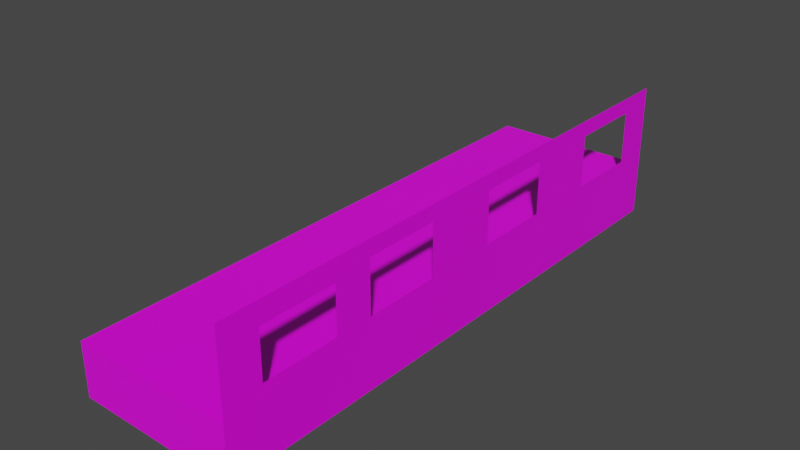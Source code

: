 # Source: tutoreal_level.blend  (saved by Blender 3.0.42; exported with 4.5.12 LTS)
import bpy
from mathutils import Matrix  # noqa: F401  (used for matrix-valued properties, if any)

bpy.ops.wm.read_factory_settings(use_empty=True)
scene = bpy.context.scene
scene.name = 'Scene'

# ---- collections
col_collection = bpy.data.collections.new('Collection'); scene.collection.children.link(col_collection)

# ---- images (referenced by path relative to the original .blend; pixels are not part of the script)
import os
ASSET_DIR = os.environ.get("B2B_ASSET_DIR", "")  # directory of the original .blend (textures are referenced by path, not embedded)
HERE = os.path.dirname(os.path.abspath(__file__))  # packed textures are extracted next to this script under _unpacked/

def load_image(name, relpath, width, height, colorspace="sRGB"):
    """Load a texture the original file referenced (path relative to the .blend, or extracted next to this script)."""
    p = next((c for c in (os.path.join(HERE, relpath), os.path.join(ASSET_DIR, relpath)) if relpath and os.path.exists(c)), "")
    if p:
        img = bpy.data.images.load(p, check_existing=True)
        img.name = name
    else:  # same state as the original file: an image datablock whose file is absent (Cycles renders it pink)
        img = bpy.data.images.new(name, width, height)
        img.source = "FILE"
        img.filepath = "//" + (relpath or name)
    img.colorspace_settings.name = colorspace
    return img
img_ground_texture_png = load_image('ground texture.png', 'ground texture.png', 1024, 1024, 'sRGB')

# ---- materials (node trees are filled in below, after node groups)
mat_texture = bpy.data.materials.new('texture')
mat_texture.alpha_threshold = 0.0
mat_texture.use_transparent_shadow = False
mat_texture.line_color = (0.0, 0.0, 0.0, 1.0)

# ---- material node trees
mat_texture.use_nodes = True; mat_texture.node_tree.nodes.clear()
_N = mat_texture.node_tree.nodes; _L = mat_texture.node_tree.links
n0 = _N.new('ShaderNodeOutputMaterial'); n0.name = 'Material Output'; n0.location = (300, 300)
n1 = _N.new('ShaderNodeBsdfPrincipled'); n1.name = 'Principled BSDF'; n1.location = (10, 300)
n1.distribution = 'GGX'
n1.subsurface_method = 'RANDOM_WALK_SKIN'
n1.inputs[2].default_value = 0.4
n1.inputs[3].default_value = 1.45
n1.inputs[27].default_value = (0.0, 0.0, 0.0, 1.0)
n1.inputs[28].default_value = 1.0
n2 = _N.new('ShaderNodeTexImage'); n2.name = 'Image Texture'; n2.location = (-280, 275)
n2.image = img_ground_texture_png
_L.new(n1.outputs[0], n0.inputs[0])
_L.new(n2.outputs[0], n1.inputs[0])
n0.is_active_output = True

# ---- world
world_world = bpy.data.worlds.new('World'); scene.world = world_world
world_world.use_nodes = True; world_world.node_tree.nodes.clear()
_N = world_world.node_tree.nodes; _L = world_world.node_tree.links
n0 = _N.new('ShaderNodeOutputWorld'); n0.name = 'World Output'; n0.location = (300, 300)
n1 = _N.new('ShaderNodeBackground'); n1.name = 'Background'; n1.location = (10, 300)
n1.inputs[0].default_value = (0.05088, 0.05088, 0.05088, 1.0)
_L.new(n1.outputs[0], n0.inputs[0])
n0.is_active_output = True
world_world.color = (0.05088, 0.05088, 0.05088)
world_world.use_sun_shadow = False
world_world.sun_shadow_jitter_overblur = 0.0

# ---- meshes
me_cube = bpy.data.meshes.new('Cube')
me_cube.from_pydata([(38.85, 83.61, 23.74), (38.85, 83.61, 1.0), (38.85, 83.61, -13.5), (-6.124, 83.61, 1.0), (-6.124, 83.61, -13.5), (38.85, 0.0, 23.74), (38.85, 83.61, 12.37), (38.85, 0.0, 1.0), (38.85, 0.0, 12.37), (38.85, -41.81, 23.74), (38.85, 83.61, 6.686), (38.85, -41.81, 1.0), (38.85, 41.81, 23.74), (38.85, 83.61, 18.06), (38.85, 41.81, 1.0), (38.85, 0.0, 18.06), (38.85, 0.0, 6.686), (38.85, 41.81, 12.37), (38.85, -41.81, 12.37), (38.85, -41.81, 6.686), (38.85, 41.81, 6.686), (38.85, 41.81, 18.06), (38.85, -41.81, 18.06), (38.85, -62.71, 23.74), (38.85, 83.61, 3.843), (38.85, -62.71, 1.0), (38.85, 20.9, 23.74), (38.85, 83.61, 15.21), (38.85, 20.9, 1.0), (38.85, 0.0, 20.9), (38.85, 0.0, 9.529), (38.85, -20.9, 23.74), (38.85, 83.61, 9.529), (38.85, -20.9, 1.0), (38.85, 62.71, 23.74), (38.85, 83.61, 20.9), (38.85, 62.71, 1.0), (38.85, 0.0, 15.21), (38.85, 0.0, 3.843), (38.85, -62.71, 12.37), (38.85, -41.81, 9.529), (38.85, -41.81, 3.843), (38.85, -62.71, 6.686), (38.85, 41.81, 9.529), (38.85, 41.81, 3.843), (38.85, 41.81, 20.9), (38.85, 41.81, 15.21), (38.85, -41.81, 20.9), (38.85, -41.81, 15.21), (38.85, -62.71, 18.06), (38.85, -62.71, 15.21), (38.85, -20.9, 20.9), (38.85, 62.71, 20.9), (38.85, 20.9, 3.843), (38.85, 62.71, 3.843), (38.85, -62.71, 3.843), (38.85, -20.9, 3.843), (38.85, -62.71, 9.529), (38.85, 20.9, 20.9), (38.85, -62.71, 20.9), (38.85, -73.16, 23.74), (38.85, 83.61, 2.421), (38.85, -73.16, 1.0), (38.85, 10.45, 23.74), (38.85, 83.61, 13.79), (38.85, 10.45, 1.0), (38.85, 0.0, 22.32), (38.85, 0.0, 10.95), (38.85, 73.16, 12.37), (38.85, -10.45, 12.37), (38.85, -31.35, 23.74), (38.85, 83.61, 8.107), (38.85, -31.35, 1.0), (38.85, 52.26, 23.74), (38.85, 83.61, 19.48), (38.85, 52.26, 1.0), (38.85, 0.0, 16.64), (38.85, 0.0, 5.264), (38.85, 31.35, 12.37), (38.85, -41.81, 10.95), (38.85, -41.81, 5.264), (38.85, -10.45, 6.686), (38.85, 41.81, 10.95), (38.85, 41.81, 5.264), (38.85, 73.16, 6.686), (38.85, 31.35, 6.686), (38.85, 41.81, 22.32), (38.85, 41.81, 16.64), (38.85, 73.16, 18.06), (38.85, 31.35, 18.06), (38.85, -41.81, 22.32), (38.85, -41.81, 16.64), (38.85, -10.45, 18.06), (38.85, -52.26, 18.06), (38.85, -52.26, 23.74), (38.85, 83.61, 5.264), (38.85, -52.26, 1.0), (38.85, 31.35, 23.74), (38.85, 83.61, 16.64), (38.85, 31.35, 1.0), (38.85, 0.0, 19.48), (38.85, 0.0, 8.107), (38.85, 52.26, 12.37), (38.85, -31.35, 12.37), (38.85, -10.45, 23.74), (38.85, 83.61, 10.95), (38.85, -10.45, 1.0), (38.85, -73.16, -13.49), (38.85, 73.16, 23.74), (38.85, 83.61, 22.32), (38.85, 73.16, 1.0), (38.85, 0.0, 13.79), (38.85, 0.0, 2.421), (38.85, 10.45, 12.37), (38.85, -73.16, 12.37), (38.85, -41.81, 8.107), (38.85, -41.81, 2.421), (38.85, -31.35, 6.686), (38.85, -73.16, 6.686), (38.85, 41.81, 8.107), (38.85, 41.81, 2.421), (38.85, 52.26, 6.686), (38.85, 10.45, 6.686), (38.85, 41.81, 19.48), (38.85, 41.81, 13.79), (38.85, 52.26, 18.06), (38.85, 10.45, 18.06), (38.85, -41.81, 19.48), (38.85, -41.81, 13.79), (38.85, -31.35, 18.06), (38.85, -73.16, 18.06), (38.85, -62.71, 16.64), (38.85, -62.71, 13.79), (38.85, -73.16, 15.21), (38.85, -10.45, 15.21), (38.85, -31.35, 15.21), (38.85, -20.9, 22.32), (38.85, -20.9, 19.48), (38.85, -10.45, 20.9), (38.85, -31.35, 20.9), (38.85, 31.35, 15.21), (38.85, 10.45, 15.21), (38.85, 73.16, 15.21), (38.85, 52.26, 15.21), (38.85, 62.71, 22.32), (38.85, 62.71, 19.48), (38.85, 73.16, 20.9), (38.85, 52.26, 20.9), (38.85, 20.9, 5.264), (38.85, 20.9, 2.421), (38.85, 31.35, 3.843), (38.85, 10.45, 3.843), (38.85, 62.71, 5.264), (38.85, 62.71, 2.421), (38.85, 73.16, 3.843), (38.85, 52.26, 3.843), (38.85, 73.16, 9.529), (38.85, 52.26, 9.529), (38.85, -62.71, 5.264), (38.85, -62.71, 2.421), (38.85, -52.26, 3.843), (38.85, -73.16, 3.843), (38.85, -20.9, 5.264), (38.85, -20.9, 2.421), (38.85, -10.45, 3.843), (38.85, -31.35, 3.843), (38.85, -10.45, 9.529), (38.85, -31.35, 9.529), (38.85, -62.71, 10.95), (38.85, -62.71, 8.107), (38.85, -73.16, 9.529), (38.85, 31.35, 9.529), (38.85, 10.45, 9.529), (38.85, 20.9, 22.32), (38.85, 20.9, 19.48), (38.85, 31.35, 20.9), (38.85, 10.45, 20.9), (38.85, -62.71, 22.32), (38.85, -62.71, 19.48), (38.85, -52.26, 20.9), (38.85, -73.16, 20.9), (38.85, -73.16, 19.48), (38.85, -52.26, 19.48), (38.85, -52.26, 22.32), (38.85, 10.45, 19.48), (38.85, 31.35, 19.48), (38.85, 31.35, 22.32), (38.85, 10.45, 8.107), (38.85, 31.35, 8.107), (38.85, 31.35, 10.95), (38.85, -73.16, 8.107), (38.85, -31.35, 8.107), (38.85, -10.45, 8.107), (38.85, -10.45, 10.95), (38.85, -31.35, 2.421), (38.85, -10.45, 2.421), (38.85, -10.45, 5.264), (38.85, -73.16, 2.421), (38.85, -52.26, 2.421), (38.85, -52.26, 5.264), (38.85, 52.26, 8.107), (38.85, 73.16, 8.107), (38.85, 73.16, 10.95), (38.85, 52.26, 2.421), (38.85, 73.16, 2.421), (38.85, 73.16, 5.264), (38.85, 10.45, 2.421), (38.85, 31.35, 2.421), (38.85, 31.35, 5.264), (38.85, 52.26, 19.48), (38.85, 73.16, 19.48), (38.85, 73.16, 22.32), (38.85, 52.26, 13.79), (38.85, 73.16, 13.79), (38.85, 73.16, 16.64), (38.85, 10.45, 13.79), (38.85, 31.35, 13.79), (38.85, 31.35, 16.64), (38.85, -31.35, 19.48), (38.85, -10.45, 19.48), (38.85, -10.45, 22.32), (38.85, -31.35, 13.79), (38.85, -10.45, 13.79), (38.85, -10.45, 16.64), (38.85, -73.16, 13.79), (38.85, -73.16, 16.64), (38.85, -31.35, 16.64), (38.85, -31.35, 22.32), (38.85, 10.45, 16.64), (38.85, 52.26, 16.64), (38.85, 52.26, 22.32), (38.85, 10.45, 5.264), (38.85, 52.26, 5.264), (38.85, 52.26, 10.95), (38.85, -73.16, 5.264), (38.85, -31.35, 5.264), (38.85, -31.35, 10.95), (38.85, -73.16, 10.95), (38.85, 10.45, 10.95), (38.85, 10.45, 22.32), (38.85, -73.16, 22.32), (38.85, -73.16, -13.49), (38.85, -61.32, -13.5), (38.85, -50.17, -13.5), (38.85, -39.02, -13.5), (38.85, -27.87, -13.5), (38.85, -16.72, -13.5), (38.85, -5.574, -13.5), (38.85, 5.574, -13.5), (38.85, 16.72, -13.5), (38.85, 27.87, -13.5), (38.85, 39.02, -13.5), (38.85, 50.17, -13.5), (38.85, 61.32, -13.5), (38.85, 72.46, -13.5), (-6.124, -72.46, 1.0), (-6.124, -61.32, 1.0), (-6.124, -50.17, 1.0), (-6.124, -39.02, 1.0), (-6.124, -27.87, 1.0), (-6.124, -16.72, 1.0), (-6.124, -5.574, 1.0), (-6.124, 5.574, 1.0), (-6.124, 16.72, 1.0), (-6.124, 27.87, 1.0), (-6.124, 39.02, 1.0), (-6.124, 50.17, 1.0), (-6.124, 61.32, 1.0), (-6.124, 72.46, 1.0), (-6.124, 72.46, -13.5), (-6.124, 61.32, -13.5), (-6.124, 50.17, -13.5), (-6.124, 39.02, -13.5), (-6.124, 27.87, -13.5), (-6.124, 16.72, -13.5), (-6.124, 5.574, -13.5), (-6.124, -5.574, -13.5), (-6.124, -16.72, -13.5), (-6.124, -27.87, -13.5), (-6.124, -39.02, -13.5), (-6.124, -50.17, -13.5), (-6.124, -61.32, -13.5), (-6.124, -72.46, -13.5)], [], [(2, 1, 110, 36, 75, 14, 99, 28, 65, 7, 106, 33, 72, 11, 96, 25, 62, 107, 242, 243, 244, 245, 246, 247, 248, 249, 250, 251, 252, 253, 254), (4, 3, 1, 2), (269, 268, 3, 4), (239, 66, 5, 63), (238, 67, 8, 113), (236, 79, 18, 103), (235, 80, 19, 117), (233, 82, 17, 102), (232, 83, 20, 121), (231, 77, 16, 122), (230, 86, 12, 73), (229, 87, 21, 125), (228, 76, 15, 126), (227, 90, 9, 70), (226, 91, 22, 129), (221, 128, 48, 135), (220, 136, 31, 104), (219, 137, 51, 138), (218, 127, 47, 139), (215, 111, 37, 141), (212, 124, 46, 143), (211, 144, 34, 108), (210, 145, 52, 146), (209, 123, 45, 147), (207, 149, 53, 150), (206, 112, 38, 151), (204, 153, 54, 154), (203, 120, 44, 155), (200, 119, 43, 157), (198, 159, 55, 160), (195, 163, 56, 164), (194, 116, 41, 165), (191, 115, 40, 167), (187, 101, 30, 172), (186, 173, 26, 97), (185, 174, 58, 175), (184, 100, 29, 176), (183, 177, 23, 94), (182, 178, 59, 179), (178, 181, 180, 59), (49, 130, 181, 178), (127, 182, 179, 47), (22, 93, 182, 127), (93, 49, 178, 182), (90, 183, 94, 9), (47, 179, 183, 90), (179, 59, 177, 183), (174, 184, 176, 58), (126, 15, 100, 184), (123, 185, 175, 45), (21, 89, 185, 123), (86, 186, 97, 12), (45, 175, 186, 86), (175, 58, 173, 186), (122, 16, 101, 187), (119, 188, 171, 43), (20, 85, 188, 119), (82, 189, 78, 17), (43, 171, 189, 82), (169, 190, 170, 57), (42, 118, 190, 169), (117, 19, 115, 191), (101, 192, 166, 30), (16, 81, 192, 101), (67, 193, 69, 8), (30, 166, 193, 67), (163, 194, 165, 56), (33, 72, 194, 163), (72, 11, 116, 194), (112, 195, 164, 38), (7, 106, 195, 112), (106, 33, 163, 195), (77, 196, 81, 16), (38, 164, 196, 77), (164, 56, 162, 196), (159, 197, 161, 55), (25, 62, 197, 159), (116, 198, 160, 41), (11, 96, 198, 116), (96, 25, 159, 198), (41, 160, 199, 80), (160, 55, 158, 199), (121, 20, 119, 200), (71, 201, 156, 32), (10, 84, 201, 71), (105, 202, 68, 6), (32, 156, 202, 105), (153, 203, 155, 54), (36, 75, 203, 153), (75, 14, 120, 203), (61, 204, 154, 24), (1, 110, 204, 61), (110, 36, 153, 204), (95, 205, 84, 10), (24, 154, 205, 95), (154, 54, 152, 205), (149, 206, 151, 53), (28, 65, 206, 149), (65, 7, 112, 206), (120, 207, 150, 44), (14, 99, 207, 120), (99, 28, 149, 207), (83, 208, 85, 20), (44, 150, 208, 83), (150, 53, 148, 208), (145, 209, 147, 52), (125, 21, 123, 209), (74, 210, 146, 35), (13, 88, 210, 74), (109, 211, 108, 0), (35, 146, 211, 109), (146, 52, 144, 211), (102, 17, 124, 212), (64, 213, 142, 27), (6, 68, 213, 64), (98, 214, 88, 13), (27, 142, 214, 98), (113, 8, 111, 215), (124, 216, 140, 46), (17, 78, 216, 124), (87, 217, 89, 21), (46, 140, 217, 87), (137, 218, 139, 51), (129, 22, 127, 218), (100, 219, 138, 29), (15, 92, 219, 100), (66, 220, 104, 5), (29, 138, 220, 66), (138, 51, 136, 220), (103, 18, 128, 221), (111, 222, 134, 37), (8, 69, 222, 111), (76, 223, 92, 15), (37, 134, 223, 76), (132, 224, 133, 50), (39, 114, 224, 132), (131, 225, 130, 49), (50, 133, 225, 131), (135, 48, 91, 226), (136, 227, 70, 31), (51, 139, 227, 136), (139, 47, 90, 227), (141, 37, 76, 228), (143, 46, 87, 229), (144, 230, 73, 34), (52, 147, 230, 144), (147, 45, 86, 230), (53, 151, 231, 148), (151, 38, 77, 231), (54, 155, 232, 152), (155, 44, 83, 232), (157, 43, 82, 233), (158, 234, 118, 42), (55, 161, 234, 158), (56, 165, 235, 162), (165, 41, 80, 235), (167, 40, 79, 236), (168, 237, 114, 39), (57, 170, 237, 168), (172, 30, 67, 238), (173, 239, 63, 26), (58, 176, 239, 173), (176, 29, 66, 239), (177, 240, 60, 23), (59, 180, 240, 177), (282, 241, 62, 255), (282, 255, 256, 281), (281, 256, 257, 280), (280, 257, 258, 279), (279, 258, 259, 278), (278, 259, 260, 277), (277, 260, 261, 276), (276, 261, 262, 275), (275, 262, 263, 274), (274, 263, 264, 273), (273, 264, 265, 272), (272, 265, 266, 271), (271, 266, 267, 270), (270, 267, 268, 269), (4, 2, 254, 269), (269, 254, 253, 270), (270, 253, 252, 271), (271, 252, 251, 272), (272, 251, 250, 273), (273, 250, 249, 274), (274, 249, 248, 275), (275, 248, 247, 276), (276, 247, 246, 277), (277, 246, 245, 278), (278, 245, 244, 279), (279, 244, 243, 280), (280, 243, 242, 281), (281, 242, 107, 241, 282), (1, 3, 268, 267, 266, 265, 264, 263, 262, 261, 260, 259, 258, 257, 256, 255, 62, 25, 96, 11, 72, 33, 106, 7, 65, 28, 99, 14, 75, 36, 110)])
_uv = me_cube.uv_layers.new(name='UVMap')
_uv.uv.foreach_set('vector', [0.375, 0.75, 0.625, 0.75, 0.625, 0.7656, 0.625, 0.7812, 0.625, 0.7969, 0.625, 0.8125, 0.625, 0.8281, 0.625, 0.8438, 0.625, 0.8594, 0.625, 0.875, 0.625, 0.8906, 0.625, 0.9062, 0.625, 0.9219, 0.625, 0.9375, 0.625, 0.9531, 0.625, 0.9688, 0.625, 0.9844, 0.375, 0.9833, 0.375, 0.9667, 0.375, 0.95, 0.375, 0.9333, 0.375, 0.9167, 0.375, 0.9, 0.375, 0.8833, 0.375, 0.8667, 0.375, 0.85, 0.375, 0.8333, 0.375, 0.8167, 0.375, 0.8, 0.375, 0.7833, 0.375, 0.7667, 0.125, 0.5, 0.375, 0.5, 0.375, 0.75, 0.125, 0.75, 0.625, 0.7333, 0.875, 0.7333, 0.875, 0.75, 0.625, 0.75, 0.625, 0.8594, 0.625, 0.875, 0.625, 0.875, 0.625, 0.8594, 0.625, 0.8594, 0.625, 0.875, 0.625, 0.875, 0.625, 0.8594, 0.625, 0.9219, 0.625, 0.9375, 0.625, 0.9375, 0.625, 0.9219, 0.625, 0.9219, 0.625, 0.9375, 0.625, 0.9375, 0.625, 0.9219, 0.625, 0.7969, 0.625, 0.8125, 0.625, 0.8125, 0.625, 0.7969, 0.625, 0.7969, 0.625, 0.8125, 0.625, 0.8125, 0.625, 0.7969, 0.625, 0.8594, 0.625, 0.875, 0.625, 0.875, 0.625, 0.8594, 0.625, 0.7969, 0.625, 0.8125, 0.625, 0.8125, 0.625, 0.7969, 0.625, 0.7969, 0.625, 0.8125, 0.625, 0.8125, 0.625, 0.7969, 0.625, 0.8594, 0.625, 0.875, 0.625, 0.875, 0.625, 0.8594, 0.625, 0.9219, 0.625, 0.9375, 0.625, 0.9375, 0.625, 0.9219, 0.625, 0.9219, 0.625, 0.9375, 0.625, 0.9375, 0.625, 0.9219, 0.625, 0.9219, 0.625, 0.9375, 0.625, 0.9375, 0.625, 0.9219, 0.625, 0.8906, 0.625, 0.9062, 0.625, 0.9062, 0.625, 0.8906, 0.625, 0.8906, 0.625, 0.9062, 0.625, 0.9062, 0.625, 0.8906, 0.625, 0.9219, 0.625, 0.9375, 0.625, 0.9375, 0.625, 0.9219, 0.625, 0.8594, 0.625, 0.875, 0.625, 0.875, 0.625, 0.8594, 0.625, 0.7969, 0.625, 0.8125, 0.625, 0.8125, 0.625, 0.7969, 0.625, 0.7656, 0.625, 0.7812, 0.625, 0.7812, 0.625, 0.7656, 0.625, 0.7656, 0.625, 0.7812, 0.625, 0.7812, 0.625, 0.7656, 0.625, 0.7969, 0.625, 0.8125, 0.625, 0.8125, 0.625, 0.7969, 0.625, 0.8281, 0.625, 0.8438, 0.625, 0.8438, 0.625, 0.8281, 0.625, 0.8594, 0.625, 0.875, 0.625, 0.875, 0.625, 0.8594, 0.625, 0.7656, 0.625, 0.7812, 0.625, 0.7812, 0.625, 0.7656, 0.625, 0.7969, 0.625, 0.8125, 0.625, 0.8125, 0.625, 0.7969, 0.625, 0.7969, 0.625, 0.8125, 0.625, 0.8125, 0.625, 0.7969, 0.625, 0.9531, 0.625, 0.9688, 0.625, 0.9688, 0.625, 0.9531, 0.625, 0.8906, 0.625, 0.9062, 0.625, 0.9062, 0.625, 0.8906, 0.625, 0.9219, 0.625, 0.9375, 0.625, 0.9375, 0.625, 0.9219, 0.625, 0.9219, 0.625, 0.9375, 0.625, 0.9375, 0.625, 0.9219, 0.625, 0.8594, 0.625, 0.875, 0.625, 0.875, 0.625, 0.8594, 0.625, 0.8281, 0.625, 0.8438, 0.625, 0.8438, 0.625, 0.8281, 0.625, 0.8281, 0.625, 0.8438, 0.625, 0.8438, 0.625, 0.8281, 0.625, 0.8594, 0.625, 0.875, 0.625, 0.875, 0.625, 0.8594, 0.625, 0.9531, 0.625, 0.9688, 0.625, 0.9688, 0.625, 0.9531, 0.625, 0.9531, 0.625, 0.9688, 0.625, 0.9688, 0.625, 0.9531, 0.625, 0.9688, 0.625, 0.9844, 0.625, 0.9844, 0.625, 0.9688, 0.625, 0.9688, 0.625, 0.9844, 0.625, 0.9844, 0.625, 0.9688, 0.625, 0.9375, 0.625, 0.9531, 0.625, 0.9531, 0.625, 0.9375, 0.625, 0.9375, 0.625, 0.9531, 0.625, 0.9531, 0.625, 0.9375, 0.625, 0.9531, 0.625, 0.9688, 0.625, 0.9688, 0.625, 0.9531, 0.625, 0.9375, 0.625, 0.9531, 0.625, 0.9531, 0.625, 0.9375, 0.625, 0.9375, 0.625, 0.9531, 0.625, 0.9531, 0.625, 0.9375, 0.625, 0.9531, 0.625, 0.9688, 0.625, 0.9688, 0.625, 0.9531, 0.625, 0.8438, 0.625, 0.8594, 0.625, 0.8594, 0.625, 0.8438, 0.625, 0.8594, 0.625, 0.875, 0.625, 0.875, 0.625, 0.8594, 0.625, 0.8125, 0.625, 0.8281, 0.625, 0.8281, 0.625, 0.8125, 0.625, 0.8125, 0.625, 0.8281, 0.625, 0.8281, 0.625, 0.8125, 0.625, 0.8125, 0.625, 0.8281, 0.625, 0.8281, 0.625, 0.8125, 0.625, 0.8125, 0.625, 0.8281, 0.625, 0.8281, 0.625, 0.8125, 0.625, 0.8281, 0.625, 0.8438, 0.625, 0.8438, 0.625, 0.8281, 0.625, 0.8594, 0.625, 0.875, 0.625, 0.875, 0.625, 0.8594, 0.625, 0.8125, 0.625, 0.8281, 0.625, 0.8281, 0.625, 0.8125, 0.625, 0.8125, 0.625, 0.8281, 0.625, 0.8281, 0.625, 0.8125, 0.625, 0.8125, 0.625, 0.8281, 0.625, 0.8281, 0.625, 0.8125, 0.625, 0.8125, 0.625, 0.8281, 0.625, 0.8281, 0.625, 0.8125, 0.625, 0.9688, 0.625, 0.9844, 0.625, 0.9844, 0.625, 0.9688, 0.625, 0.9688, 0.625, 0.9844, 0.625, 0.9844, 0.625, 0.9688, 0.625, 0.9219, 0.625, 0.9375, 0.625, 0.9375, 0.625, 0.9219, 0.625, 0.875, 0.625, 0.8906, 0.625, 0.8906, 0.625, 0.875, 0.625, 0.875, 0.625, 0.8906, 0.625, 0.8906, 0.625, 0.875, 0.625, 0.875, 0.625, 0.8906, 0.625, 0.8906, 0.625, 0.875, 0.625, 0.875, 0.625, 0.8906, 0.625, 0.8906, 0.625, 0.875, 0.625, 0.9062, 0.625, 0.9219, 0.625, 0.9219, 0.625, 0.9062, 0.625, 0.9062, 0.625, 0.9219, 0.625, 0.9219, 0.625, 0.9062, 0.625, 0.9219, 0.625, 0.9375, 0.625, 0.9375, 0.625, 0.9219, 0.625, 0.875, 0.625, 0.8906, 0.625, 0.8906, 0.625, 0.875, 0.625, 0.875, 0.625, 0.8906, 0.625, 0.8906, 0.625, 0.875, 0.625, 0.8906, 0.625, 0.9062, 0.625, 0.9062, 0.625, 0.8906, 0.625, 0.875, 0.625, 0.8906, 0.625, 0.8906, 0.625, 0.875, 0.625, 0.875, 0.625, 0.8906, 0.625, 0.8906, 0.625, 0.875, 0.625, 0.8906, 0.625, 0.9062, 0.625, 0.9062, 0.625, 0.8906, 0.625, 0.9688, 0.625, 0.9844, 0.625, 0.9844, 0.625, 0.9688, 0.625, 0.9688, 0.625, 0.9844, 0.625, 0.9844, 0.625, 0.9688, 0.625, 0.9375, 0.625, 0.9531, 0.625, 0.9531, 0.625, 0.9375, 0.625, 0.9375, 0.625, 0.9531, 0.625, 0.9531, 0.625, 0.9375, 0.625, 0.9531, 0.625, 0.9688, 0.625, 0.9688, 0.625, 0.9531, 0.625, 0.9375, 0.625, 0.9531, 0.625, 0.9531, 0.625, 0.9375, 0.625, 0.9531, 0.625, 0.9688, 0.625, 0.9688, 0.625, 0.9531, 0.625, 0.7969, 0.625, 0.8125, 0.625, 0.8125, 0.625, 0.7969, 0.625, 0.75, 0.625, 0.7656, 0.625, 0.7656, 0.625, 0.75, 0.625, 0.75, 0.625, 0.7656, 0.625, 0.7656, 0.625, 0.75, 0.625, 0.75, 0.625, 0.7656, 0.625, 0.7656, 0.625, 0.75, 0.625, 0.75, 0.625, 0.7656, 0.625, 0.7656, 0.625, 0.75, 0.625, 0.7812, 0.625, 0.7969, 0.625, 0.7969, 0.625, 0.7812, 0.625, 0.7812, 0.625, 0.7969, 0.625, 0.7969, 0.625, 0.7812, 0.625, 0.7969, 0.625, 0.8125, 0.625, 0.8125, 0.625, 0.7969, 0.625, 0.75, 0.625, 0.7656, 0.625, 0.7656, 0.625, 0.75, 0.625, 0.75, 0.625, 0.7656, 0.625, 0.7656, 0.625, 0.75, 0.625, 0.7656, 0.625, 0.7812, 0.625, 0.7812, 0.625, 0.7656, 0.625, 0.75, 0.625, 0.7656, 0.625, 0.7656, 0.625, 0.75, 0.625, 0.75, 0.625, 0.7656, 0.625, 0.7656, 0.625, 0.75, 0.625, 0.7656, 0.625, 0.7812, 0.625, 0.7812, 0.625, 0.7656, 0.625, 0.8438, 0.625, 0.8594, 0.625, 0.8594, 0.625, 0.8438, 0.625, 0.8438, 0.625, 0.8594, 0.625, 0.8594, 0.625, 0.8438, 0.625, 0.8594, 0.625, 0.875, 0.625, 0.875, 0.625, 0.8594, 0.625, 0.8125, 0.625, 0.8281, 0.625, 0.8281, 0.625, 0.8125, 0.625, 0.8125, 0.625, 0.8281, 0.625, 0.8281, 0.625, 0.8125, 0.625, 0.8281, 0.625, 0.8438, 0.625, 0.8438, 0.625, 0.8281, 0.625, 0.8125, 0.625, 0.8281, 0.625, 0.8281, 0.625, 0.8125, 0.625, 0.8125, 0.625, 0.8281, 0.625, 0.8281, 0.625, 0.8125, 0.625, 0.8281, 0.625, 0.8438, 0.625, 0.8438, 0.625, 0.8281, 0.625, 0.7812, 0.625, 0.7969, 0.625, 0.7969, 0.625, 0.7812, 0.625, 0.7969, 0.625, 0.8125, 0.625, 0.8125, 0.625, 0.7969, 0.625, 0.75, 0.625, 0.7656, 0.625, 0.7656, 0.625, 0.75, 0.625, 0.75, 0.625, 0.7656, 0.625, 0.7656, 0.625, 0.75, 0.625, 0.75, 0.625, 0.7656, 0.625, 0.7656, 0.625, 0.75, 0.625, 0.75, 0.625, 0.7656, 0.625, 0.7656, 0.625, 0.75, 0.625, 0.7656, 0.625, 0.7812, 0.625, 0.7812, 0.625, 0.7656, 0.625, 0.7969, 0.625, 0.8125, 0.625, 0.8125, 0.625, 0.7969, 0.625, 0.75, 0.625, 0.7656, 0.625, 0.7656, 0.625, 0.75, 0.625, 0.75, 0.625, 0.7656, 0.625, 0.7656, 0.625, 0.75, 0.625, 0.75, 0.625, 0.7656, 0.625, 0.7656, 0.625, 0.75, 0.625, 0.75, 0.625, 0.7656, 0.625, 0.7656, 0.625, 0.75, 0.625, 0.8594, 0.625, 0.875, 0.625, 0.875, 0.625, 0.8594, 0.625, 0.8125, 0.625, 0.8281, 0.625, 0.8281, 0.625, 0.8125, 0.625, 0.8125, 0.625, 0.8281, 0.625, 0.8281, 0.625, 0.8125, 0.625, 0.8125, 0.625, 0.8281, 0.625, 0.8281, 0.625, 0.8125, 0.625, 0.8125, 0.625, 0.8281, 0.625, 0.8281, 0.625, 0.8125, 0.625, 0.9062, 0.625, 0.9219, 0.625, 0.9219, 0.625, 0.9062, 0.625, 0.9219, 0.625, 0.9375, 0.625, 0.9375, 0.625, 0.9219, 0.625, 0.875, 0.625, 0.8906, 0.625, 0.8906, 0.625, 0.875, 0.625, 0.875, 0.625, 0.8906, 0.625, 0.8906, 0.625, 0.875, 0.625, 0.875, 0.625, 0.8906, 0.625, 0.8906, 0.625, 0.875, 0.625, 0.875, 0.625, 0.8906, 0.625, 0.8906, 0.625, 0.875, 0.625, 0.8906, 0.625, 0.9062, 0.625, 0.9062, 0.625, 0.8906, 0.625, 0.9219, 0.625, 0.9375, 0.625, 0.9375, 0.625, 0.9219, 0.625, 0.875, 0.625, 0.8906, 0.625, 0.8906, 0.625, 0.875, 0.625, 0.875, 0.625, 0.8906, 0.625, 0.8906, 0.625, 0.875, 0.625, 0.875, 0.625, 0.8906, 0.625, 0.8906, 0.625, 0.875, 0.625, 0.875, 0.625, 0.8906, 0.625, 0.8906, 0.625, 0.875, 0.625, 0.9688, 0.625, 0.9844, 0.625, 0.9844, 0.625, 0.9688, 0.625, 0.9688, 0.625, 0.9844, 0.625, 0.9844, 0.625, 0.9688, 0.625, 0.9688, 0.625, 0.9844, 0.625, 0.9844, 0.625, 0.9688, 0.625, 0.9688, 0.625, 0.9844, 0.625, 0.9844, 0.625, 0.9688, 0.625, 0.9219, 0.625, 0.9375, 0.625, 0.9375, 0.625, 0.9219, 0.625, 0.9062, 0.625, 0.9219, 0.625, 0.9219, 0.625, 0.9062, 0.625, 0.9062, 0.625, 0.9219, 0.625, 0.9219, 0.625, 0.9062, 0.625, 0.9219, 0.625, 0.9375, 0.625, 0.9375, 0.625, 0.9219, 0.625, 0.8594, 0.625, 0.875, 0.625, 0.875, 0.625, 0.8594, 0.625, 0.7969, 0.625, 0.8125, 0.625, 0.8125, 0.625, 0.7969, 0.625, 0.7812, 0.625, 0.7969, 0.625, 0.7969, 0.625, 0.7812, 0.625, 0.7812, 0.625, 0.7969, 0.625, 0.7969, 0.625, 0.7812, 0.625, 0.7969, 0.625, 0.8125, 0.625, 0.8125, 0.625, 0.7969, 0.625, 0.8438, 0.625, 0.8594, 0.625, 0.8594, 0.625, 0.8438, 0.625, 0.8594, 0.625, 0.875, 0.625, 0.875, 0.625, 0.8594, 0.625, 0.7812, 0.625, 0.7969, 0.625, 0.7969, 0.625, 0.7812, 0.625, 0.7969, 0.625, 0.8125, 0.625, 0.8125, 0.625, 0.7969, 0.625, 0.7969, 0.625, 0.8125, 0.625, 0.8125, 0.625, 0.7969, 0.625, 0.9688, 0.625, 0.9844, 0.625, 0.9844, 0.625, 0.9688, 0.625, 0.9688, 0.625, 0.9844, 0.625, 0.9844, 0.625, 0.9688, 0.625, 0.9062, 0.625, 0.9219, 0.625, 0.9219, 0.625, 0.9062, 0.625, 0.9219, 0.625, 0.9375, 0.625, 0.9375, 0.625, 0.9219, 0.625, 0.9219, 0.625, 0.9375, 0.625, 0.9375, 0.625, 0.9219, 0.625, 0.9688, 0.625, 0.9844, 0.625, 0.9844, 0.625, 0.9688, 0.625, 0.9688, 0.625, 0.9844, 0.625, 0.9844, 0.625, 0.9688, 0.625, 0.8594, 0.625, 0.875, 0.625, 0.875, 0.625, 0.8594, 0.625, 0.8438, 0.625, 0.8594, 0.625, 0.8594, 0.625, 0.8438, 0.625, 0.8438, 0.625, 0.8594, 0.625, 0.8594, 0.625, 0.8438, 0.625, 0.8594, 0.625, 0.875, 0.625, 0.875, 0.625, 0.8594, 0.625, 0.9688, 0.625, 0.9844, 0.625, 0.9844, 0.625, 0.9688, 0.625, 0.9688, 0.625, 0.9844, 0.625, 0.9844, 0.625, 0.9688, 0.375, 0.7333, 0.625, 0.7333, 0.375, 0.2344, 0.625, 0.2333, 0.625, 0.5167, 0.875, 0.5167, 0.875, 0.5333, 0.625, 0.5333, 0.625, 0.5333, 0.875, 0.5333, 0.875, 0.55, 0.625, 0.55, 0.625, 0.55, 0.875, 0.55, 0.875, 0.5667, 0.625, 0.5667, 0.625, 0.5667, 0.875, 0.5667, 0.875, 0.5833, 0.625, 0.5833, 0.625, 0.5833, 0.875, 0.5833, 0.875, 0.6, 0.625, 0.6, 0.625, 0.6, 0.875, 0.6, 0.875, 0.6167, 0.625, 0.6167, 0.625, 0.6167, 0.875, 0.6167, 0.875, 0.6333, 0.625, 0.6333, 0.625, 0.6333, 0.875, 0.6333, 0.875, 0.65, 0.625, 0.65, 0.625, 0.65, 0.875, 0.65, 0.875, 0.6667, 0.625, 0.6667, 0.625, 0.6667, 0.875, 0.6667, 0.875, 0.6833, 0.625, 0.6833, 0.625, 0.6833, 0.875, 0.6833, 0.875, 0.7, 0.625, 0.7, 0.625, 0.7, 0.875, 0.7, 0.875, 0.7167, 0.625, 0.7167, 0.625, 0.7167, 0.875, 0.7167, 0.875, 0.7333, 0.625, 0.7333, 0.375, 0.5, 0.625, 0.5, 0.625, 0.5167, 0.375, 0.5167, 0.375, 0.5167, 0.625, 0.5167, 0.625, 0.5333, 0.375, 0.5333, 0.375, 0.5333, 0.625, 0.5333, 0.625, 0.55, 0.375, 0.55, 0.375, 0.55, 0.625, 0.55, 0.625, 0.5667, 0.375, 0.5667, 0.375, 0.5667, 0.625, 0.5667, 0.625, 0.5833, 0.375, 0.5833, 0.375, 0.5833, 0.625, 0.5833, 0.625, 0.6, 0.375, 0.6, 0.375, 0.6, 0.625, 0.6, 0.625, 0.6167, 0.375, 0.6167, 0.375, 0.6167, 0.625, 0.6167, 0.625, 0.6333, 0.375, 0.6333, 0.375, 0.6333, 0.625, 0.6333, 0.625, 0.65, 0.375, 0.65, 0.375, 0.65, 0.625, 0.65, 0.625, 0.6667, 0.375, 0.6667, 0.375, 0.6667, 0.625, 0.6667, 0.625, 0.6833, 0.375, 0.6833, 0.375, 0.6833, 0.625, 0.6833, 0.625, 0.7, 0.375, 0.7, 0.375, 0.7, 0.625, 0.7, 0.625, 0.7167, 0.375, 0.7167, 0.375, 0.7167, 0.625, 0.7167, 0.625, 0.7333, 0.625, 0.7333, 0.375, 0.7333, 0.375, 0.0, 0.625, 0.0, 0.625, 0.01667, 0.625, 0.03333, 0.625, 0.05, 0.625, 0.06667, 0.625, 0.08333, 0.625, 0.1, 0.625, 0.1167, 0.625, 0.1333, 0.625, 0.15, 0.625, 0.1667, 0.625, 0.1833, 0.625, 0.2, 0.625, 0.2167, 0.625, 0.2333, 0.375, 0.2344, 0.375, 0.2188, 0.375, 0.2031, 0.375, 0.1875, 0.375, 0.1719, 0.375, 0.1562, 0.375, 0.1406, 0.375, 0.125, 0.375, 0.1094, 0.375, 0.09375, 0.375, 0.07812, 0.375, 0.0625, 0.375, 0.04688, 0.375, 0.03125, 0.375, 0.01562])
me_cube.materials.append(mat_texture)
me_cube.use_remesh_preserve_volume = False
me_cube.use_remesh_preserve_attributes = False
me_cube.use_mirror_vertex_groups = False
me_cube.update()

# ---- objects
ob_cube = bpy.data.objects.new('Cube', me_cube)

# ---- transforms, parenting, visibility, modifiers, constraints
ob_cube.location = (0.0, 0.0, 0.0)
ob_cube.lock_rotations_4d = False
ob_cube.empty_display_type = 'ARROWS'
ob_cube.lineart.crease_threshold = 0.0

# ---- collection membership
col_collection.objects.link(ob_cube)

# ---- scene / render settings (as saved in the file)
scene.frame_start = 1; scene.frame_end = 250; scene.frame_set(1)
scene.render.engine = 'BLENDER_EEVEE_NEXT'
scene.cycles.sampling_pattern = 'TABULATED_SOBOL'
scene.cycles.use_light_tree = False
scene.view_settings.view_transform = 'Filmic'
bpy.context.view_layer.update()

# ---- added for rendering (the .blend has no active camera and no usable light): camera, sun
cam_auto = bpy.data.cameras.new('AutoCamera')
cam_auto.lens = 50.0
cam_auto.sensor_width = 36.0
cam_auto.clip_end = 2716.47
ob_auto_camera = bpy.data.objects.new('AutoCamera', cam_auto)
scene.collection.objects.link(ob_auto_camera)
ob_auto_camera.location = (171.149, -180.516, 128.952)
ob_auto_camera.rotation_euler = (1.09748, -7.21219e-08, 0.694738)
scene.camera = ob_auto_camera
light_auto_sun = bpy.data.lights.new('AutoSun', 'SUN')
light_auto_sun.energy = 3.0
light_auto_sun.angle = 0.0523599
ob_auto_sun = bpy.data.objects.new('AutoSun', light_auto_sun)
scene.collection.objects.link(ob_auto_sun)
ob_auto_sun.rotation_euler = (0.872665, 0.174533, 0.523599)
bpy.context.view_layer.update()
